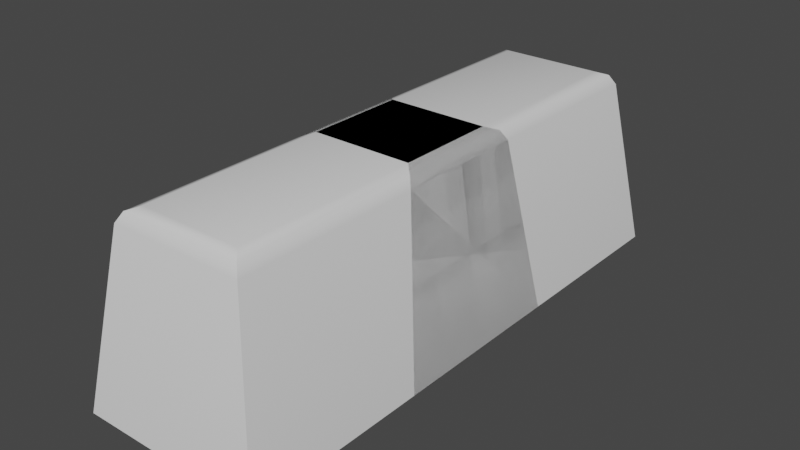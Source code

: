# Source: Button.blend  (saved by Blender 3.6.11; exported with 4.5.12 LTS)
import bpy
from mathutils import Matrix  # noqa: F401  (used for matrix-valued properties, if any)

bpy.ops.wm.read_factory_settings(use_empty=True)
scene = bpy.context.scene
scene.name = 'Scene'

# ---- materials (node trees are filled in below, after node groups)
mat_material = bpy.data.materials.new('Material')
mat_material.alpha_threshold = 0.0
mat_material.use_transparent_shadow = False
mat_material.roughness = 0.5
mat_material.line_color = (0.0, 0.0, 0.0, 1.0)
mat_material_001 = bpy.data.materials.new('Material.001')
mat_material_001.alpha_threshold = 0.0
mat_material_001.use_transparent_shadow = False
mat_material_001.roughness = 0.5
mat_material_001.line_color = (0.0, 0.0, 0.0, 1.0)

# ---- node groups
ng_auto_smooth = bpy.data.node_groups.new('Auto Smooth', 'GeometryNodeTree')
_s = ng_auto_smooth.interface.new_socket(name='Geometry', in_out='OUTPUT', socket_type='NodeSocketGeometry')
_s = ng_auto_smooth.interface.new_socket(name='Geometry', in_out='INPUT', socket_type='NodeSocketGeometry')
_s = ng_auto_smooth.interface.new_socket(name='Angle', in_out='INPUT', socket_type='NodeSocketFloat')
_s.subtype = 'ANGLE'
_s.min_value = 0.0
_s.max_value = 3.142
ng_auto_smooth.is_modifier = True
_N = ng_auto_smooth.nodes; _L = ng_auto_smooth.links
n0 = _N.new('NodeGroupOutput'); n0.name = 'Group Output'; n0.location = (480, -100)
n1 = _N.new('NodeGroupInput'); n1.name = 'Group Input'; n1.location = (-420, -300)
n2 = _N.new('NodeGroupInput'); n2.name = 'Group Input.001'; n2.location = (-60, -100)
n3 = _N.new('GeometryNodeSetShadeSmooth'); n3.name = 'Set Shade Smooth'; n3.location = (120, -100)
n3.domain = 'EDGE'
n4 = _N.new('GeometryNodeSetShadeSmooth'); n4.name = 'Set Shade Smooth.001'; n4.location = (300, -100)
n5 = _N.new('GeometryNodeInputMeshEdgeAngle'); n5.name = 'Edge Angle'; n5.location = (-420, -220)
n6 = _N.new('GeometryNodeInputEdgeSmooth'); n6.name = 'Is Edge Smooth'; n6.location = (-60, -160)
n7 = _N.new('GeometryNodeInputShadeSmooth'); n7.name = 'Is Face Smooth'; n7.location = (-240, -340)
n8 = _N.new('FunctionNodeBooleanMath'); n8.name = 'Boolean Math'; n8.location = (-60, -220)
n9 = _N.new('FunctionNodeCompare'); n9.name = 'Compare'; n9.location = (-240, -180)
n9.operation = 'LESS_EQUAL'
_L.new(n5.outputs[0], n9.inputs[0])
_L.new(n4.outputs[0], n0.inputs[0])
_L.new(n1.outputs[1], n9.inputs[1])
_L.new(n9.outputs[0], n8.inputs[0])
_L.new(n7.outputs[0], n8.inputs[1])
_L.new(n2.outputs[0], n3.inputs[0])
_L.new(n6.outputs[0], n3.inputs[1])
_L.new(n3.outputs[0], n4.inputs[0])
_L.new(n8.outputs[0], n3.inputs[2])
n0.is_active_output = True

# ---- material node trees
mat_material.use_nodes = True; mat_material.node_tree.nodes.clear()
_N = mat_material.node_tree.nodes; _L = mat_material.node_tree.links
n0 = _N.new('ShaderNodeOutputMaterial'); n0.name = 'Material Output'; n0.location = (300, 300)
n1 = _N.new('ShaderNodeBsdfPrincipled'); n1.name = 'Principled BSDF'; n1.location = (10, 300)
n1.distribution = 'GGX'
n1.subsurface_method = 'RANDOM_WALK_SKIN'
n1.inputs[3].default_value = 1.45
n1.inputs[27].default_value = (0.0, 0.0, 0.0, 1.0)
n1.inputs[28].default_value = 1.0
_L.new(n1.outputs[0], n0.inputs[0])
n0.is_active_output = True
mat_material_001.use_nodes = True; mat_material_001.node_tree.nodes.clear()
_N = mat_material_001.node_tree.nodes; _L = mat_material_001.node_tree.links
n0 = _N.new('ShaderNodeOutputMaterial'); n0.name = 'Material Output'; n0.location = (300, 300)
n1 = _N.new('ShaderNodeBsdfPrincipled'); n1.name = 'Principled BSDF'; n1.location = (10, 300)
n1.distribution = 'GGX'
n1.subsurface_method = 'RANDOM_WALK_SKIN'
n1.inputs[3].default_value = 1.45
n1.inputs[27].default_value = (0.0, 0.0, 0.0, 1.0)
n1.inputs[28].default_value = 1.0
_L.new(n1.outputs[0], n0.inputs[0])
n0.is_active_output = True

# ---- world
world_world = bpy.data.worlds.new('World'); scene.world = world_world
world_world.use_nodes = True; world_world.node_tree.nodes.clear()
_N = world_world.node_tree.nodes; _L = world_world.node_tree.links
n0 = _N.new('ShaderNodeOutputWorld'); n0.name = 'World Output'; n0.location = (300, 300)
n1 = _N.new('ShaderNodeBackground'); n1.name = 'Background'; n1.location = (10, 300)
n1.inputs[0].default_value = (0.05088, 0.05088, 0.05088, 1.0)
_L.new(n1.outputs[0], n0.inputs[0])
n0.is_active_output = True
world_world.color = (0.05088, 0.05088, 0.05088)
world_world.use_sun_shadow = False
world_world.sun_shadow_jitter_overblur = 0.0

# ---- meshes
me_cube = bpy.data.meshes.new('Cube')
me_cube.from_pydata([(1.0, 1.0, -1.0), (1.0, -1.0, -1.0), (-1.0, 1.0, -1.0), (-1.0, -1.0, -1.0), (0.55, 0.55, 1.0), (0.7223, 0.7223, 0.8517), (0.6626, 0.6626, 0.9566), (0.55, -0.55, 1.0), (0.7223, -0.7223, 0.8517), (0.6626, -0.6626, 0.9566), (-0.55, 0.55, 1.0), (-0.7223, 0.7223, 0.8517), (-0.6626, 0.6626, 0.9566), (-0.55, -0.55, 1.0), (-0.7223, -0.7223, 0.8517), (-0.6626, -0.6626, 0.9566)], [], [(1, 8, 14, 3), (3, 14, 11, 2), (2, 0, 1, 3), (4, 10, 13, 7), (0, 5, 8, 1), (7, 13, 15, 9), (9, 15, 14, 8), (4, 7, 9, 6), (6, 9, 8, 5), (13, 10, 12, 15), (15, 12, 11, 14), (10, 4, 6, 12), (12, 6, 5, 11), (2, 11, 5, 0)])
me_cube.polygons.foreach_set('use_smooth', [True] * 14)
_k = set([(0, 5), (1, 8), (2, 11), (3, 14), (4, 6), (5, 6), (7, 9), (8, 9), (10, 12), (11, 12), (13, 15), (14, 15)])
me_cube.attributes.new('sharp_edge', 'BOOLEAN', 'EDGE').data.foreach_set('value', [ (min(e.vertices), max(e.vertices)) in _k for e in me_cube.edges])
_uv = me_cube.uv_layers.new(name='UVMap')
_uv.uv.foreach_set('vector', [0.375, 0.75, 0.6065, 0.75, 0.6065, 1.0, 0.375, 1.0, 0.375, 0.0, 0.6065, 0.0, 0.6065, 0.25, 0.375, 0.25, 0.125, 0.5, 0.375, 0.5, 0.375, 0.75, 0.125, 0.75, 0.6518, 0.5268, 0.8482, 0.5268, 0.8482, 0.7232, 0.6518, 0.7232, 0.375, 0.5, 0.6065, 0.5, 0.6065, 0.75, 0.375, 0.75, 0.6518, 0.7232, 0.8482, 0.7232, 0.8683, 0.75, 0.6317, 0.75, 0.625, 0.7567, 0.625, 0.9933, 0.6065, 1.0, 0.6065, 0.75, 0.6518, 0.5268, 0.6518, 0.7232, 0.625, 0.7433, 0.625, 0.5067, 0.625, 0.5067, 0.625, 0.7433, 0.6065, 0.75, 0.6065, 0.5, 0.8482, 0.7232, 0.8482, 0.5268, 0.875, 0.5067, 0.875, 0.7433, 0.625, 0.006682, 0.625, 0.2433, 0.6065, 0.25, 0.6065, 0.0, 0.8482, 0.5268, 0.6518, 0.5268, 0.6317, 0.5, 0.8683, 0.5, 0.625, 0.2567, 0.625, 0.4933, 0.6065, 0.5, 0.6065, 0.25, 0.375, 0.25, 0.6065, 0.25, 0.6065, 0.5, 0.375, 0.5])
me_cube.materials.append(mat_material)
me_cube.use_mirror_vertex_groups = False
me_cube.update()
me_cube_001 = bpy.data.meshes.new('Cube.001')
me_cube_001.from_pydata([(1.0, 3.0, -1.0), (1.0, -3.0, -1.0), (-1.0, 3.0, -1.0), (-1.0, -3.0, -1.0), (0.55, 2.55, 1.0), (0.7223, 2.722, 0.8517), (0.6626, 2.663, 0.9566), (0.55, -2.55, 1.0), (0.7223, -2.722, 0.8517), (0.6626, -2.663, 0.9566), (-0.55, 2.55, 1.0), (-0.7223, 2.722, 0.8517), (-0.6626, 2.663, 0.9566), (-0.55, -2.55, 1.0), (-0.7223, -2.722, 0.8517), (-0.6626, -2.663, 0.9566)], [], [(1, 8, 14, 3), (3, 14, 11, 2), (2, 0, 1, 3), (4, 10, 13, 7), (0, 5, 8, 1), (7, 13, 15, 9), (9, 15, 14, 8), (4, 7, 9, 6), (6, 9, 8, 5), (13, 10, 12, 15), (15, 12, 11, 14), (10, 4, 6, 12), (12, 6, 5, 11), (2, 11, 5, 0)])
me_cube_001.polygons.foreach_set('use_smooth', [True] * 14)
_k = set([(0, 5), (1, 8), (2, 11), (3, 14), (4, 6), (5, 6), (7, 9), (8, 9), (10, 12), (11, 12), (13, 15), (14, 15)])
me_cube_001.attributes.new('sharp_edge', 'BOOLEAN', 'EDGE').data.foreach_set('value', [ (min(e.vertices), max(e.vertices)) in _k for e in me_cube_001.edges])
_uv = me_cube_001.uv_layers.new(name='UVMap')
_uv.uv.foreach_set('vector', [0.375, 0.75, 0.6065, 0.75, 0.6065, 1.0, 0.375, 1.0, 0.375, 0.0, 0.6065, 0.0, 0.6065, 0.25, 0.375, 0.25, 0.125, 0.5, 0.375, 0.5, 0.375, 0.75, 0.125, 0.75, 0.6518, 0.5268, 0.8482, 0.5268, 0.8482, 0.7232, 0.6518, 0.7232, 0.375, 0.5, 0.6065, 0.5, 0.6065, 0.75, 0.375, 0.75, 0.6518, 0.7232, 0.8482, 0.7232, 0.8683, 0.75, 0.6317, 0.75, 0.625, 0.7567, 0.625, 0.9933, 0.6065, 1.0, 0.6065, 0.75, 0.6518, 0.5268, 0.6518, 0.7232, 0.625, 0.7433, 0.625, 0.5067, 0.625, 0.5067, 0.625, 0.7433, 0.6065, 0.75, 0.6065, 0.5, 0.8482, 0.7232, 0.8482, 0.5268, 0.875, 0.5067, 0.875, 0.7433, 0.625, 0.006682, 0.625, 0.2433, 0.6065, 0.25, 0.6065, 0.0, 0.8482, 0.5268, 0.6518, 0.5268, 0.6317, 0.5, 0.8683, 0.5, 0.625, 0.2567, 0.625, 0.4933, 0.6065, 0.5, 0.6065, 0.25, 0.375, 0.25, 0.6065, 0.25, 0.6065, 0.5, 0.375, 0.5])
me_cube_001.materials.append(mat_material_001)
me_cube_001.use_mirror_vertex_groups = False
me_cube_001.update()

# ---- objects
ob_cube = bpy.data.objects.new('Cube', me_cube)
ob_cube_001 = bpy.data.objects.new('Cube.001', me_cube_001)

# ---- transforms, parenting, visibility, modifiers, constraints
ob_cube.location = (0.0, 0.0, 0.0)
ob_cube.lock_rotations_4d = False
ob_cube.empty_display_type = 'ARROWS'
ob_cube.lineart.crease_threshold = 0.0
_m = ob_cube.modifiers.new('Auto Smooth', 'NODES')
_m.node_group = ng_auto_smooth
_gi = [s.identifier for s in ng_auto_smooth.interface.items_tree if s.item_type == 'SOCKET' and s.in_out == 'INPUT']
_m[_gi[1]] = 0.6981  # Angle
ob_cube_001.location = (0.0, 0.0, 0.0)
ob_cube_001.lock_rotations_4d = False
ob_cube_001.empty_display_type = 'ARROWS'
ob_cube_001.lineart.crease_threshold = 0.0
_m = ob_cube_001.modifiers.new('Auto Smooth', 'NODES')
_m.node_group = ng_auto_smooth
_gi = [s.identifier for s in ng_auto_smooth.interface.items_tree if s.item_type == 'SOCKET' and s.in_out == 'INPUT']
_m[_gi[1]] = 0.6981  # Angle

# ---- collection membership
scene.collection.objects.link(ob_cube)
scene.collection.objects.link(ob_cube_001)

# ---- scene / render settings (as saved in the file)
scene.frame_start = 1; scene.frame_end = 250; scene.frame_set(1)
scene.render.engine = 'BLENDER_EEVEE_NEXT'
scene.cycles.sampling_pattern = 'TABULATED_SOBOL'
scene.view_settings.view_transform = 'Filmic'
bpy.context.view_layer.update()

# ---- added for rendering (the .blend has no active camera and no usable light): camera, sun
cam_auto = bpy.data.cameras.new('AutoCamera')
cam_auto.lens = 50.0
cam_auto.sensor_width = 36.0
cam_auto.clip_end = 1000.0
ob_auto_camera = bpy.data.objects.new('AutoCamera', cam_auto)
scene.collection.objects.link(ob_auto_camera)
ob_auto_camera.location = (6.13725, -7.3647, 4.9098)
ob_auto_camera.rotation_euler = (1.09748, -7.21219e-08, 0.694738)
scene.camera = ob_auto_camera
light_auto_sun = bpy.data.lights.new('AutoSun', 'SUN')
light_auto_sun.energy = 3.0
light_auto_sun.angle = 0.0523599
ob_auto_sun = bpy.data.objects.new('AutoSun', light_auto_sun)
scene.collection.objects.link(ob_auto_sun)
ob_auto_sun.rotation_euler = (0.872665, 0.174533, 0.523599)
bpy.context.view_layer.update()
